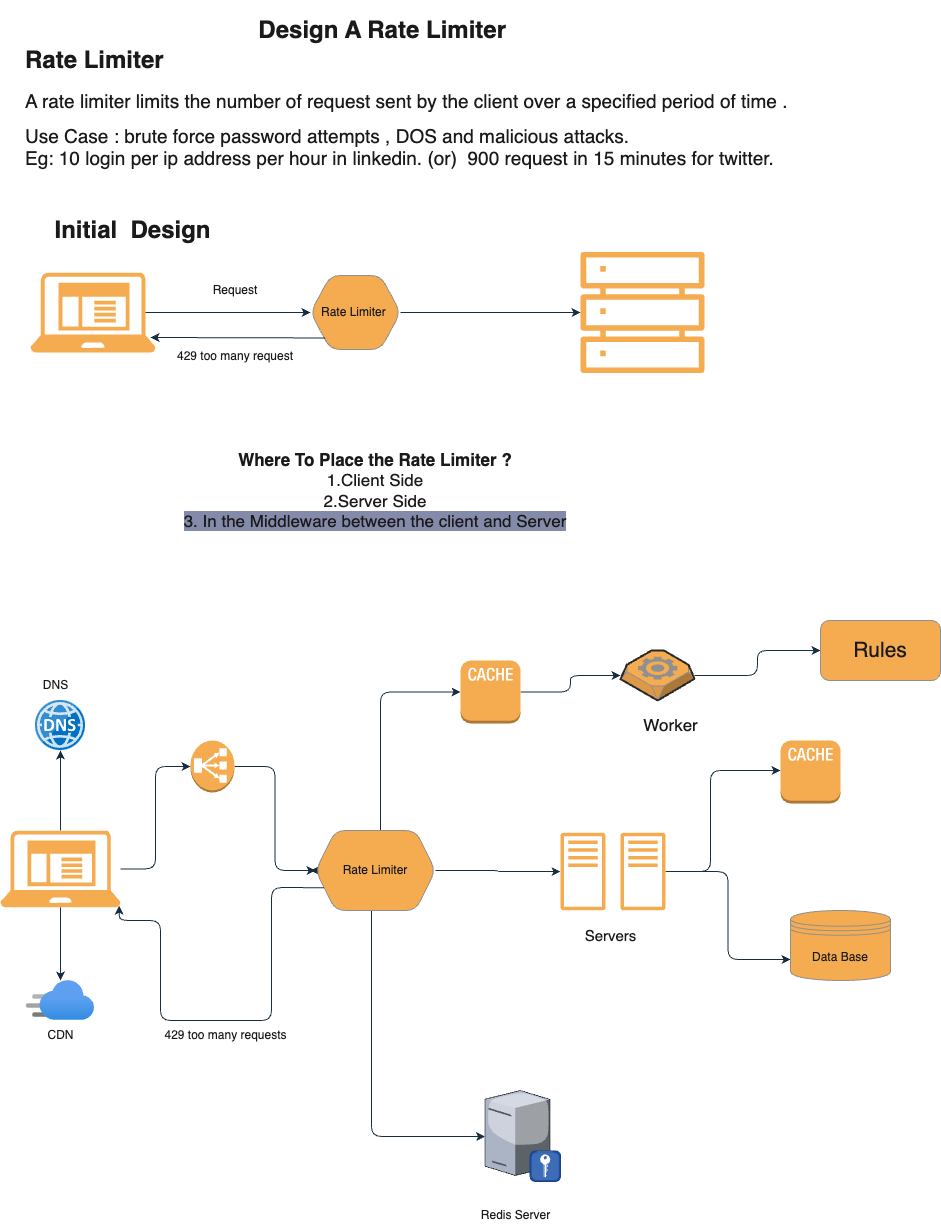

The diagram above was exported from draw.io. Its source (the exported page's mxGraphModel, read from the mxfile embedded in the PNG):
<mxGraphModel dx="1180" dy="2974" grid="1" gridSize="10" guides="1" tooltips="1" connect="1" arrows="1" fold="1" page="1" pageScale="1" pageWidth="850" pageHeight="1100" math="0" shadow="0">
  <root>
    <mxCell id="0" />
    <mxCell id="1" parent="0" />
    <mxCell id="IXPgLk7oVeAehjJYyxOz-1" value="Design A Rate Limiter&amp;nbsp;" style="text;strokeColor=none;fillColor=none;html=1;fontSize=24;fontStyle=1;verticalAlign=middle;align=center;rounded=1;labelBackgroundColor=none;fontColor=#1A1A1A;" vertex="1" parent="1">
      <mxGeometry x="70" y="-2190" width="710" height="60" as="geometry" />
    </mxCell>
    <mxCell id="IXPgLk7oVeAehjJYyxOz-2" value="&lt;p style=&quot;line-height: 100%;&quot;&gt;&lt;/p&gt;&lt;h1&gt;&lt;span style=&quot;background-color: initial;&quot;&gt;&lt;span style=&quot;font-size: 24px;&quot;&gt;Rate Limiter&amp;nbsp;&lt;/span&gt;&lt;/span&gt;&lt;/h1&gt;&lt;h1 style=&quot;text-align: center; line-height: 110%; font-size: 19px;&quot;&gt;&lt;font style=&quot;font-size: 19px;&quot;&gt;&lt;span style=&quot;font-weight: 400;&quot;&gt;A rate limiter&amp;nbsp;limits&amp;nbsp;the number of request sent by the client over a specified period of time .&lt;/span&gt;&lt;/font&gt;&lt;/h1&gt;&lt;div&gt;&lt;font style=&quot;&quot;&gt;&lt;span style=&quot;font-size: 19px;&quot;&gt;Use Case : brute force password attempts&amp;nbsp;, DOS and malicious&amp;nbsp;attacks.&lt;/span&gt;&lt;/font&gt;&lt;/div&gt;&lt;div&gt;&lt;font style=&quot;&quot;&gt;&lt;span style=&quot;font-size: 19px;&quot;&gt;Eg: 10 login per ip address per hour in linkedin. (or)&amp;nbsp; 900 request in 15 minutes for twitter.&lt;/span&gt;&lt;/font&gt;&lt;/div&gt;&lt;div style=&quot;text-align: center; font-size: 19px; line-height: 110%;&quot;&gt;&lt;font style=&quot;font-size: 19px;&quot;&gt;&lt;span style=&quot;font-weight: 400;&quot;&gt;&lt;br&gt;&lt;/span&gt;&lt;/font&gt;&lt;/div&gt;&lt;div&gt;&lt;font size=&quot;1&quot;&gt;&lt;span style=&quot;font-weight: 400;&quot;&gt;&lt;br&gt;&lt;/span&gt;&lt;/font&gt;&lt;/div&gt;&lt;p&gt;&lt;/p&gt;" style="text;html=1;strokeColor=none;fillColor=none;spacing=5;spacingTop=-20;whiteSpace=wrap;overflow=hidden;rounded=1;labelBackgroundColor=none;fontColor=#1A1A1A;" vertex="1" parent="1">
      <mxGeometry x="60" y="-2150" width="790" height="150" as="geometry" />
    </mxCell>
    <mxCell id="IXPgLk7oVeAehjJYyxOz-3" value="" style="sketch=0;aspect=fixed;pointerEvents=1;shadow=0;dashed=0;html=1;strokeColor=none;labelPosition=center;verticalLabelPosition=bottom;verticalAlign=top;align=center;fillColor=#F5AB50;shape=mxgraph.mscae.enterprise.client_application;rounded=1;labelBackgroundColor=none;fontColor=#1A1A1A;" vertex="1" parent="1">
      <mxGeometry x="70" y="-1918" width="125.01" height="80" as="geometry" />
    </mxCell>
    <mxCell id="IXPgLk7oVeAehjJYyxOz-5" value="" style="sketch=0;outlineConnect=0;fontColor=#1A1A1A;fillColor=#F5AB50;strokeColor=none;dashed=0;verticalLabelPosition=bottom;verticalAlign=top;align=center;html=1;fontSize=12;fontStyle=0;aspect=fixed;pointerEvents=1;shape=mxgraph.aws4.servers;rounded=1;labelBackgroundColor=none;" vertex="1" parent="1">
      <mxGeometry x="620" y="-1940" width="124" height="124" as="geometry" />
    </mxCell>
    <mxCell id="IXPgLk7oVeAehjJYyxOz-9" value="Rate Limiter&amp;nbsp;" style="shape=hexagon;perimeter=hexagonPerimeter2;whiteSpace=wrap;html=1;fixedSize=1;rounded=1;labelBackgroundColor=none;fillColor=#F5AB50;strokeColor=#909090;fontColor=#1A1A1A;" vertex="1" parent="1">
      <mxGeometry x="350" y="-1915" width="90" height="74" as="geometry" />
    </mxCell>
    <mxCell id="IXPgLk7oVeAehjJYyxOz-11" value="Request" style="text;html=1;strokeColor=none;fillColor=none;align=center;verticalAlign=middle;whiteSpace=wrap;rounded=1;labelBackgroundColor=none;fontColor=#1A1A1A;" vertex="1" parent="1">
      <mxGeometry x="245" y="-1915" width="60" height="30" as="geometry" />
    </mxCell>
    <mxCell id="IXPgLk7oVeAehjJYyxOz-14" value="" style="endArrow=classic;html=1;rounded=1;exitX=1;exitY=0.5;exitDx=0;exitDy=0;labelBackgroundColor=none;strokeColor=#182E3E;fontColor=default;" edge="1" parent="1" source="IXPgLk7oVeAehjJYyxOz-9" target="IXPgLk7oVeAehjJYyxOz-5">
      <mxGeometry width="50" height="50" relative="1" as="geometry">
        <mxPoint x="430" y="-1813" as="sourcePoint" />
        <mxPoint x="480" y="-1863" as="targetPoint" />
      </mxGeometry>
    </mxCell>
    <mxCell id="IXPgLk7oVeAehjJYyxOz-15" value="" style="endArrow=classic;html=1;rounded=1;entryX=0;entryY=0.5;entryDx=0;entryDy=0;exitX=0.92;exitY=0.5;exitDx=0;exitDy=0;exitPerimeter=0;labelBackgroundColor=none;strokeColor=#182E3E;fontColor=default;" edge="1" parent="1" source="IXPgLk7oVeAehjJYyxOz-3" target="IXPgLk7oVeAehjJYyxOz-9">
      <mxGeometry width="50" height="50" relative="1" as="geometry">
        <mxPoint x="210" y="-1873" as="sourcePoint" />
        <mxPoint x="260" y="-1923" as="targetPoint" />
      </mxGeometry>
    </mxCell>
    <mxCell id="IXPgLk7oVeAehjJYyxOz-17" value="" style="endArrow=classic;html=1;rounded=1;exitX=0.163;exitY=0.844;exitDx=0;exitDy=0;exitPerimeter=0;labelBackgroundColor=none;strokeColor=#182E3E;fontColor=default;" edge="1" parent="1" source="IXPgLk7oVeAehjJYyxOz-9">
      <mxGeometry width="50" height="50" relative="1" as="geometry">
        <mxPoint x="300" y="-1853" as="sourcePoint" />
        <mxPoint x="190" y="-1853" as="targetPoint" />
      </mxGeometry>
    </mxCell>
    <mxCell id="IXPgLk7oVeAehjJYyxOz-20" value="429 too many request" style="text;html=1;strokeColor=none;fillColor=none;align=center;verticalAlign=middle;whiteSpace=wrap;rounded=1;labelBackgroundColor=none;fontColor=#1A1A1A;" vertex="1" parent="1">
      <mxGeometry x="205" y="-1849" width="140" height="30" as="geometry" />
    </mxCell>
    <mxCell id="IXPgLk7oVeAehjJYyxOz-22" value="Initial&amp;nbsp; Design" style="text;strokeColor=none;fillColor=none;html=1;fontSize=24;fontStyle=1;verticalAlign=middle;align=center;rounded=1;labelBackgroundColor=none;fontColor=#1A1A1A;" vertex="1" parent="1">
      <mxGeometry x="80" y="-1980" width="184.99" height="40" as="geometry" />
    </mxCell>
    <mxCell id="IXPgLk7oVeAehjJYyxOz-23" value="&lt;font style=&quot;font-size: 17px;&quot;&gt;&lt;b&gt;Where To Place the Rate Limiter ?&lt;br&gt;&lt;/b&gt;1.Client Side&lt;br&gt;2.Server Side&lt;br&gt;&lt;span style=&quot;background-color: rgb(131, 138, 170);&quot;&gt;3. In the Middleware between the client and Server&lt;/span&gt;&lt;/font&gt;" style="text;html=1;strokeColor=none;fillColor=none;align=center;verticalAlign=middle;whiteSpace=wrap;rounded=1;labelBackgroundColor=none;fontColor=#1A1A1A;" vertex="1" parent="1">
      <mxGeometry x="210" y="-1760" width="410" height="120" as="geometry" />
    </mxCell>
    <mxCell id="IXPgLk7oVeAehjJYyxOz-38" style="edgeStyle=orthogonalEdgeStyle;rounded=1;orthogonalLoop=1;jettySize=auto;html=1;entryX=0;entryY=0.5;entryDx=0;entryDy=0;entryPerimeter=0;labelBackgroundColor=none;strokeColor=#182E3E;fontColor=default;" edge="1" parent="1" source="IXPgLk7oVeAehjJYyxOz-24" target="IXPgLk7oVeAehjJYyxOz-25">
      <mxGeometry relative="1" as="geometry" />
    </mxCell>
    <mxCell id="IXPgLk7oVeAehjJYyxOz-41" style="edgeStyle=orthogonalEdgeStyle;rounded=1;orthogonalLoop=1;jettySize=auto;html=1;labelBackgroundColor=none;strokeColor=#182E3E;fontColor=default;" edge="1" parent="1" source="IXPgLk7oVeAehjJYyxOz-24" target="IXPgLk7oVeAehjJYyxOz-39">
      <mxGeometry relative="1" as="geometry" />
    </mxCell>
    <mxCell id="IXPgLk7oVeAehjJYyxOz-42" style="edgeStyle=orthogonalEdgeStyle;rounded=1;orthogonalLoop=1;jettySize=auto;html=1;labelBackgroundColor=none;strokeColor=#182E3E;fontColor=default;" edge="1" parent="1" source="IXPgLk7oVeAehjJYyxOz-24" target="IXPgLk7oVeAehjJYyxOz-40">
      <mxGeometry relative="1" as="geometry" />
    </mxCell>
    <mxCell id="IXPgLk7oVeAehjJYyxOz-24" value="" style="sketch=0;aspect=fixed;pointerEvents=1;shadow=0;dashed=0;html=1;strokeColor=none;labelPosition=center;verticalLabelPosition=bottom;verticalAlign=top;align=center;fillColor=#F5AB50;shape=mxgraph.mscae.enterprise.client_application;rounded=1;labelBackgroundColor=none;fontColor=#1A1A1A;" vertex="1" parent="1">
      <mxGeometry x="40" y="-1360" width="120" height="76.79" as="geometry" />
    </mxCell>
    <mxCell id="IXPgLk7oVeAehjJYyxOz-36" style="edgeStyle=orthogonalEdgeStyle;rounded=1;orthogonalLoop=1;jettySize=auto;html=1;entryX=0;entryY=0.5;entryDx=0;entryDy=0;labelBackgroundColor=none;strokeColor=#182E3E;fontColor=default;" edge="1" parent="1" source="IXPgLk7oVeAehjJYyxOz-25" target="IXPgLk7oVeAehjJYyxOz-26">
      <mxGeometry relative="1" as="geometry" />
    </mxCell>
    <mxCell id="IXPgLk7oVeAehjJYyxOz-25" value="" style="outlineConnect=0;dashed=0;verticalLabelPosition=bottom;verticalAlign=top;align=center;html=1;shape=mxgraph.aws3.classic_load_balancer;fillColor=#F5AB50;rounded=1;strokeColor=#909090;fontColor=#1A1A1A;labelBackgroundColor=none;" vertex="1" parent="1">
      <mxGeometry x="230" y="-1450" width="44" height="52" as="geometry" />
    </mxCell>
    <mxCell id="IXPgLk7oVeAehjJYyxOz-35" style="edgeStyle=orthogonalEdgeStyle;rounded=1;orthogonalLoop=1;jettySize=auto;html=1;labelBackgroundColor=none;strokeColor=#182E3E;fontColor=default;" edge="1" parent="1" source="IXPgLk7oVeAehjJYyxOz-26" target="IXPgLk7oVeAehjJYyxOz-27">
      <mxGeometry relative="1" as="geometry" />
    </mxCell>
    <mxCell id="IXPgLk7oVeAehjJYyxOz-44" style="edgeStyle=orthogonalEdgeStyle;rounded=1;orthogonalLoop=1;jettySize=auto;html=1;exitX=0;exitY=0.5;exitDx=0;exitDy=0;labelBackgroundColor=none;strokeColor=#182E3E;fontColor=default;" edge="1" parent="1" source="IXPgLk7oVeAehjJYyxOz-26">
      <mxGeometry relative="1" as="geometry">
        <mxPoint x="350" y="-1320" as="targetPoint" />
      </mxGeometry>
    </mxCell>
    <mxCell id="IXPgLk7oVeAehjJYyxOz-47" style="edgeStyle=orthogonalEdgeStyle;rounded=1;orthogonalLoop=1;jettySize=auto;html=1;exitX=0;exitY=0.75;exitDx=0;exitDy=0;entryX=0.99;entryY=0.98;entryDx=0;entryDy=0;entryPerimeter=0;labelBackgroundColor=none;strokeColor=#182E3E;fontColor=default;" edge="1" parent="1" source="IXPgLk7oVeAehjJYyxOz-26" target="IXPgLk7oVeAehjJYyxOz-24">
      <mxGeometry relative="1" as="geometry">
        <mxPoint x="310" y="-1140" as="targetPoint" />
        <Array as="points">
          <mxPoint x="311" y="-1303" />
          <mxPoint x="311" y="-1170" />
          <mxPoint x="200" y="-1170" />
          <mxPoint x="200" y="-1270" />
          <mxPoint x="159" y="-1270" />
        </Array>
      </mxGeometry>
    </mxCell>
    <mxCell id="IXPgLk7oVeAehjJYyxOz-50" style="edgeStyle=orthogonalEdgeStyle;rounded=1;orthogonalLoop=1;jettySize=auto;html=1;labelBackgroundColor=none;strokeColor=#182E3E;fontColor=default;" edge="1" parent="1" source="IXPgLk7oVeAehjJYyxOz-26" target="IXPgLk7oVeAehjJYyxOz-49">
      <mxGeometry relative="1" as="geometry">
        <mxPoint x="410" y="-1020" as="targetPoint" />
        <Array as="points">
          <mxPoint x="411" y="-1054" />
        </Array>
      </mxGeometry>
    </mxCell>
    <mxCell id="IXPgLk7oVeAehjJYyxOz-58" style="edgeStyle=orthogonalEdgeStyle;rounded=1;orthogonalLoop=1;jettySize=auto;html=1;entryX=0;entryY=0.5;entryDx=0;entryDy=0;entryPerimeter=0;labelBackgroundColor=none;strokeColor=#182E3E;fontColor=default;" edge="1" parent="1" source="IXPgLk7oVeAehjJYyxOz-26" target="IXPgLk7oVeAehjJYyxOz-55">
      <mxGeometry relative="1" as="geometry">
        <mxPoint x="430" y="-1500" as="targetPoint" />
        <Array as="points">
          <mxPoint x="420" y="-1498" />
        </Array>
      </mxGeometry>
    </mxCell>
    <mxCell id="IXPgLk7oVeAehjJYyxOz-26" value="Rate Limiter" style="shape=hexagon;perimeter=hexagonPerimeter2;whiteSpace=wrap;html=1;fixedSize=1;rounded=1;labelBackgroundColor=none;fillColor=#F5AB50;strokeColor=#909090;fontColor=#1A1A1A;" vertex="1" parent="1">
      <mxGeometry x="355" y="-1360" width="120" height="80" as="geometry" />
    </mxCell>
    <mxCell id="IXPgLk7oVeAehjJYyxOz-27" value="" style="sketch=0;outlineConnect=0;fontColor=#1A1A1A;fillColor=#F5AB50;strokeColor=none;dashed=0;verticalLabelPosition=bottom;verticalAlign=top;align=center;html=1;fontSize=12;fontStyle=0;aspect=fixed;pointerEvents=1;shape=mxgraph.aws4.traditional_server;rounded=1;labelBackgroundColor=none;" vertex="1" parent="1">
      <mxGeometry x="600" y="-1358" width="45" height="78" as="geometry" />
    </mxCell>
    <mxCell id="IXPgLk7oVeAehjJYyxOz-33" style="edgeStyle=orthogonalEdgeStyle;rounded=1;orthogonalLoop=1;jettySize=auto;html=1;entryX=0;entryY=0.5;entryDx=0;entryDy=0;labelBackgroundColor=none;strokeColor=#182E3E;fontColor=default;" edge="1" parent="1" source="IXPgLk7oVeAehjJYyxOz-28">
      <mxGeometry relative="1" as="geometry">
        <mxPoint x="820" y="-1420" as="targetPoint" />
        <Array as="points">
          <mxPoint x="750" y="-1319" />
          <mxPoint x="750" y="-1420" />
        </Array>
      </mxGeometry>
    </mxCell>
    <mxCell id="IXPgLk7oVeAehjJYyxOz-34" style="edgeStyle=orthogonalEdgeStyle;rounded=1;orthogonalLoop=1;jettySize=auto;html=1;entryX=0;entryY=0.7;entryDx=0;entryDy=0;labelBackgroundColor=none;strokeColor=#182E3E;fontColor=default;" edge="1" parent="1" source="IXPgLk7oVeAehjJYyxOz-28" target="IXPgLk7oVeAehjJYyxOz-29">
      <mxGeometry relative="1" as="geometry" />
    </mxCell>
    <mxCell id="IXPgLk7oVeAehjJYyxOz-28" value="" style="sketch=0;outlineConnect=0;fontColor=#1A1A1A;fillColor=#F5AB50;strokeColor=none;dashed=0;verticalLabelPosition=bottom;verticalAlign=top;align=center;html=1;fontSize=12;fontStyle=0;aspect=fixed;pointerEvents=1;shape=mxgraph.aws4.traditional_server;rounded=1;labelBackgroundColor=none;" vertex="1" parent="1">
      <mxGeometry x="660" y="-1358" width="45" height="78" as="geometry" />
    </mxCell>
    <mxCell id="IXPgLk7oVeAehjJYyxOz-29" value="Data Base" style="shape=datastore;whiteSpace=wrap;html=1;rounded=1;labelBackgroundColor=none;fillColor=#F5AB50;strokeColor=#909090;fontColor=#1A1A1A;" vertex="1" parent="1">
      <mxGeometry x="830" y="-1280" width="100" height="70" as="geometry" />
    </mxCell>
    <mxCell id="IXPgLk7oVeAehjJYyxOz-39" value="" style="image;sketch=0;aspect=fixed;html=1;points=[];align=center;fontSize=12;image=img/lib/mscae/DNS.svg;rounded=1;labelBackgroundColor=none;fillColor=#F5AB50;strokeColor=#909090;fontColor=#1A1A1A;" vertex="1" parent="1">
      <mxGeometry x="75" y="-1490" width="50" height="50" as="geometry" />
    </mxCell>
    <mxCell id="IXPgLk7oVeAehjJYyxOz-40" value="" style="image;aspect=fixed;html=1;points=[];align=center;fontSize=12;image=img/lib/azure2/app_services/CDN_Profiles.svg;rounded=1;labelBackgroundColor=none;fillColor=#F5AB50;strokeColor=#909090;fontColor=#1A1A1A;" vertex="1" parent="1">
      <mxGeometry x="66" y="-1210" width="68" height="40" as="geometry" />
    </mxCell>
    <mxCell id="IXPgLk7oVeAehjJYyxOz-43" value="&lt;font style=&quot;font-size: 15px;&quot;&gt;Servers&lt;/font&gt;" style="text;html=1;align=center;verticalAlign=middle;resizable=0;points=[];autosize=1;strokeColor=none;fillColor=none;rounded=1;labelBackgroundColor=none;fontColor=#1A1A1A;" vertex="1" parent="1">
      <mxGeometry x="610" y="-1270" width="80" height="30" as="geometry" />
    </mxCell>
    <mxCell id="IXPgLk7oVeAehjJYyxOz-48" value="429 too many requests" style="text;html=1;align=center;verticalAlign=middle;resizable=0;points=[];autosize=1;strokeColor=none;fillColor=none;rounded=1;labelBackgroundColor=none;fontColor=#1A1A1A;" vertex="1" parent="1">
      <mxGeometry x="190" y="-1170" width="150" height="30" as="geometry" />
    </mxCell>
    <mxCell id="IXPgLk7oVeAehjJYyxOz-49" value="" style="verticalLabelPosition=bottom;sketch=0;aspect=fixed;html=1;verticalAlign=top;strokeColor=none;align=center;outlineConnect=0;shape=mxgraph.citrix.radius_server;rounded=1;labelBackgroundColor=none;fillColor=#F5AB50;fontColor=#1A1A1A;" vertex="1" parent="1">
      <mxGeometry x="524.5" y="-1100" width="75.5" height="91" as="geometry" />
    </mxCell>
    <mxCell id="IXPgLk7oVeAehjJYyxOz-52" value="Redis Server" style="text;html=1;align=center;verticalAlign=middle;resizable=0;points=[];autosize=1;strokeColor=none;fillColor=none;rounded=1;labelBackgroundColor=none;fontColor=#1A1A1A;" vertex="1" parent="1">
      <mxGeometry x="510" y="-990" width="90" height="30" as="geometry" />
    </mxCell>
    <mxCell id="IXPgLk7oVeAehjJYyxOz-53" value="" style="outlineConnect=0;dashed=0;verticalLabelPosition=bottom;verticalAlign=top;align=center;html=1;shape=mxgraph.aws3.cache_node;fillColor=#F5AB50;rounded=1;labelBackgroundColor=none;strokeColor=#909090;fontColor=#1A1A1A;" vertex="1" parent="1">
      <mxGeometry x="820" y="-1450" width="60" height="63" as="geometry" />
    </mxCell>
    <mxCell id="IXPgLk7oVeAehjJYyxOz-61" style="edgeStyle=orthogonalEdgeStyle;rounded=1;orthogonalLoop=1;jettySize=auto;html=1;entryX=0;entryY=0.5;entryDx=0;entryDy=0;labelBackgroundColor=none;strokeColor=#182E3E;fontColor=default;" edge="1" parent="1" source="IXPgLk7oVeAehjJYyxOz-54" target="IXPgLk7oVeAehjJYyxOz-56">
      <mxGeometry relative="1" as="geometry" />
    </mxCell>
    <mxCell id="IXPgLk7oVeAehjJYyxOz-54" value="" style="verticalLabelPosition=bottom;html=1;verticalAlign=top;strokeWidth=1;align=center;outlineConnect=0;dashed=0;outlineConnect=0;shape=mxgraph.aws3d.worker;fillColor=#F5AB50;strokeColor=#909090;aspect=fixed;rounded=1;labelBackgroundColor=none;fontColor=#1A1A1A;" vertex="1" parent="1">
      <mxGeometry x="660" y="-1540" width="74" height="50" as="geometry" />
    </mxCell>
    <mxCell id="IXPgLk7oVeAehjJYyxOz-59" style="edgeStyle=orthogonalEdgeStyle;rounded=1;orthogonalLoop=1;jettySize=auto;html=1;labelBackgroundColor=none;strokeColor=#182E3E;fontColor=default;" edge="1" parent="1" source="IXPgLk7oVeAehjJYyxOz-55" target="IXPgLk7oVeAehjJYyxOz-54">
      <mxGeometry relative="1" as="geometry" />
    </mxCell>
    <mxCell id="IXPgLk7oVeAehjJYyxOz-55" value="" style="outlineConnect=0;dashed=0;verticalLabelPosition=bottom;verticalAlign=top;align=center;html=1;shape=mxgraph.aws3.cache_node;fillColor=#F5AB50;rounded=1;labelBackgroundColor=none;strokeColor=#909090;fontColor=#1A1A1A;" vertex="1" parent="1">
      <mxGeometry x="500" y="-1530" width="60" height="63" as="geometry" />
    </mxCell>
    <mxCell id="IXPgLk7oVeAehjJYyxOz-56" value="&lt;font style=&quot;font-size: 21px;&quot;&gt;Rules&lt;/font&gt;" style="rounded=1;whiteSpace=wrap;html=1;labelBackgroundColor=none;fillColor=#F5AB50;strokeColor=#909090;fontColor=#1A1A1A;" vertex="1" parent="1">
      <mxGeometry x="860" y="-1570" width="120" height="60" as="geometry" />
    </mxCell>
    <mxCell id="IXPgLk7oVeAehjJYyxOz-57" value="&lt;font style=&quot;font-size: 17px;&quot;&gt;Worker&lt;/font&gt;" style="text;html=1;align=center;verticalAlign=middle;resizable=0;points=[];autosize=1;strokeColor=none;fillColor=none;rounded=1;labelBackgroundColor=none;fontColor=#1A1A1A;" vertex="1" parent="1">
      <mxGeometry x="670" y="-1480" width="80" height="30" as="geometry" />
    </mxCell>
    <mxCell id="IXPgLk7oVeAehjJYyxOz-65" value="CDN" style="text;html=1;align=center;verticalAlign=middle;resizable=0;points=[];autosize=1;strokeColor=none;fillColor=none;rounded=1;labelBackgroundColor=none;fontColor=#1A1A1A;" vertex="1" parent="1">
      <mxGeometry x="75" y="-1170" width="50" height="30" as="geometry" />
    </mxCell>
    <mxCell id="IXPgLk7oVeAehjJYyxOz-66" value="DNS" style="text;html=1;align=center;verticalAlign=middle;resizable=0;points=[];autosize=1;strokeColor=none;fillColor=none;rounded=1;labelBackgroundColor=none;fontColor=#1A1A1A;" vertex="1" parent="1">
      <mxGeometry x="70" y="-1520" width="50" height="30" as="geometry" />
    </mxCell>
  </root>
</mxGraphModel>